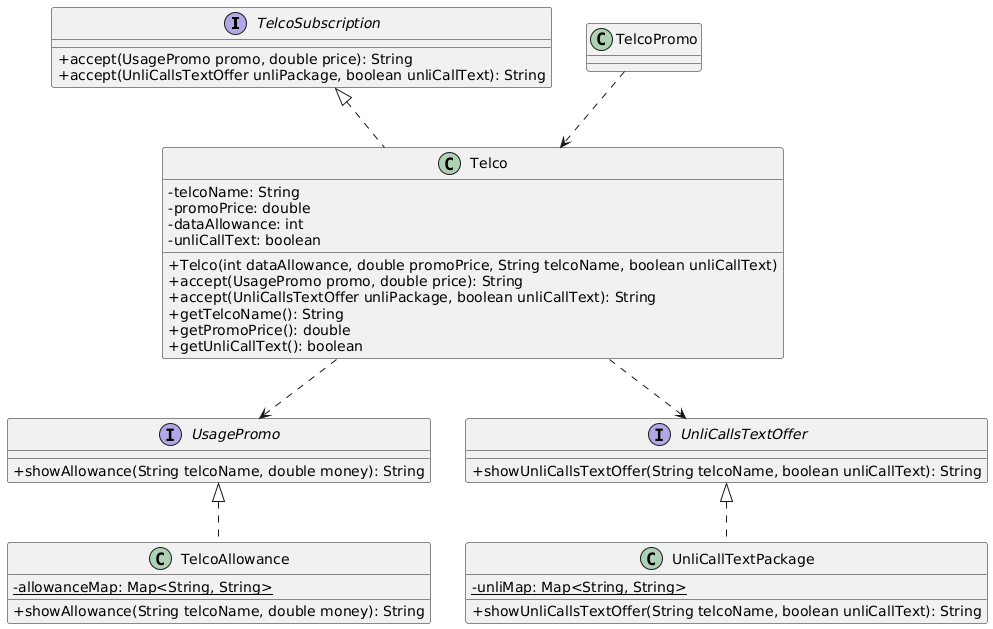

The diagram above was rendered by PlantUML. Its source (embedded in the PNG):
@startuml
skinparam classAttributeIconSize 0

interface TelcoSubscription {
    + accept(UsagePromo promo, double price): String
    + accept(UnliCallsTextOffer unliPackage, boolean unliCallText): String
}

class Telco implements TelcoSubscription {
    - telcoName: String
    - promoPrice: double
    - dataAllowance: int
    - unliCallText: boolean
    + Telco(int dataAllowance, double promoPrice, String telcoName, boolean unliCallText)
    + accept(UsagePromo promo, double price): String
    + accept(UnliCallsTextOffer unliPackage, boolean unliCallText): String
    + getTelcoName(): String
    + getPromoPrice(): double
    + getUnliCallText(): boolean
}

interface UsagePromo {
    + showAllowance(String telcoName, double money): String
}

interface UnliCallsTextOffer {
    + showUnliCallsTextOffer(String telcoName, boolean unliCallText): String
}

class TelcoAllowance implements UsagePromo {
    - {static} allowanceMap: Map<String, String>
    + showAllowance(String telcoName, double money): String
}

class UnliCallTextPackage implements UnliCallsTextOffer {
    - {static} unliMap: Map<String, String>
    + showUnliCallsTextOffer(String telcoName, boolean unliCallText): String
}

TelcoPromo ..> Telco
Telco ..> UsagePromo
Telco ..> UnliCallsTextOffer
@endum